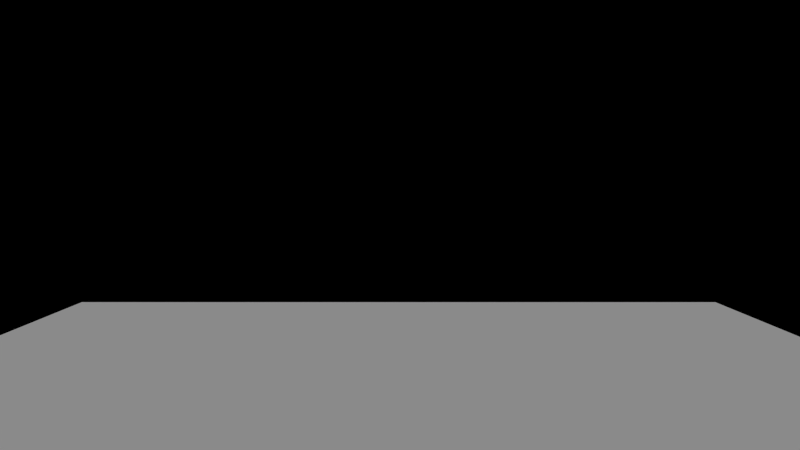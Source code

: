 # Source: character.blend  (saved by Blender 2.73.0; exported with 4.5.12 LTS)
import bpy
from mathutils import Matrix  # noqa: F401  (used for matrix-valued properties, if any)

bpy.ops.wm.read_factory_settings(use_empty=True)
scene = bpy.context.scene
scene.name = 'Scene'

# ---- collections
col_collection_1 = bpy.data.collections.new('Collection 1'); scene.collection.children.link(col_collection_1)
col_collection_2 = bpy.data.collections.new('Collection 2'); scene.collection.children.link(col_collection_2)
col_collection_11 = bpy.data.collections.new('Collection 11'); scene.collection.children.link(col_collection_11)
col_collection_12 = bpy.data.collections.new('Collection 12'); scene.collection.children.link(col_collection_12)
col_monitor = bpy.data.collections.new('monitor')  # instanced only; not linked into the scene
col_clu = bpy.data.collections.new('clu')  # instanced only; not linked into the scene

# ---- materials (node trees are filled in below, after node groups)
mat_material = bpy.data.materials.new('Material')
mat_material.alpha_threshold = 0.0
mat_material.use_transparent_shadow = False
mat_material.roughness = 0.5
mat_material.line_color = (0.0, 0.0, 0.0, 1.0)

# ---- material node trees

# ---- world
world_world = bpy.data.worlds.new('World'); scene.world = world_world
world_world.color = (0.0, 0.0, 0.0)
world_world.use_sun_shadow = False
world_world.sun_shadow_jitter_overblur = 0.0
world_world.cycles.sampling_method = 'MANUAL'
world_world.cycles.sample_map_resolution = 256

# ---- cameras
cam_camera_000 = bpy.data.cameras.new('Camera.000')
cam_camera_000.clip_start = 0.05
cam_camera_000.clip_end = 3e+04
cam_camera_000.lens = 35.0
cam_camera_000.sensor_width = 68.0
cam_camera_000.sensor_height = 18.0
cam_camera_000.dof.focus_distance = 0.0
cam_camera_000.dof.aperture_fstop = 128.0
cam_camera_001 = bpy.data.cameras.new('Camera.001')
cam_camera_001.clip_start = 0.25
cam_camera_001.clip_end = 3e+04
cam_camera_001.lens = 25.0
cam_camera_001.sensor_width = 45.0
cam_camera_001.sensor_height = 18.0
cam_camera_001.dof.focus_distance = 0.0
cam_camera_001.dof.aperture_fstop = 128.0
cam_camera = bpy.data.cameras.new('Camera')
cam_camera.clip_end = 100.0
cam_camera.lens = 35.0
cam_camera.sensor_width = 32.0
cam_camera.sensor_height = 18.0
cam_camera.display_size = 2.0
cam_camera.dof.focus_distance = 0.0
cam_camera.dof.aperture_fstop = 128.0

# ---- lights
light_sun_001 = bpy.data.lights.new('Sun.001', 'SUN')
light_sun_001.transmission_factor = 0.0
light_sun_001.angle = 0.1993
light_sun_001.energy = 1.0
light_sun_001.shadow_buffer_clip_start = 0.5
light_sun_001.shadow_soft_size = 0.1
light_sun_001.shadow_cascade_max_distance = 1000.0
light_sun_001.cycles.use_multiple_importance_sampling = False

# ---- meshes
me_cube_001 = bpy.data.meshes.new('Cube.001')
me_cube_001.from_pydata([(-0.061, -0.06022, -0.00233), (-0.061, 0.06022, -0.00233), (0.061, 0.06022, -0.00233), (0.061, -0.06022, -0.00233), (-0.222, -0.07619, 0.3822), (-0.222, 0.2191, 0.3822), (0.222, 0.2191, 0.3822), (0.222, -0.07619, 0.3822), (-0.222, -0.07619, 0.1355), (-0.222, 0.2191, 0.1355), (0.222, 0.2191, 0.1355), (0.222, -0.07619, 0.1355)], [], [(8, 9, 1, 0), (9, 10, 2, 1), (10, 11, 3, 2), (11, 8, 0, 3), (0, 1, 2, 3), (7, 6, 5, 4), (4, 5, 9, 8), (5, 6, 10, 9), (6, 7, 11, 10), (7, 4, 8, 11)])
me_cube_001.materials.append(mat_material)
me_cube_001.use_remesh_preserve_volume = False
me_cube_001.use_remesh_preserve_attributes = False
me_cube_001.use_mirror_vertex_groups = False
me_cube_001.update()
me_cube_003 = bpy.data.meshes.new('Cube.003')
me_cube_003.from_pydata([(-0.3139, -0.3139, -0.9294), (-0.3139, 0.3139, -0.9294), (0.3139, 0.3139, -0.9294), (0.3139, -0.3139, -0.9294), (-0.3139, -0.3139, 0.9294), (-0.3139, 0.3139, 0.9294), (0.3139, 0.3139, 0.9294), (0.3139, -0.3139, 0.9294)], [], [(4, 5, 1, 0), (5, 6, 2, 1), (6, 7, 3, 2), (7, 4, 0, 3), (0, 1, 2, 3), (7, 6, 5, 4)])
me_cube_003.use_remesh_preserve_volume = False
me_cube_003.use_remesh_preserve_attributes = False
me_cube_003.use_mirror_vertex_groups = False
me_cube_003.update()
me_plane_001 = bpy.data.meshes.new('Plane.001')
me_plane_001.from_pydata([(-1.0, -1.0, 0.0), (1.0, -1.0, 0.0), (-1.0, 1.0, 0.0), (1.0, 1.0, 0.0)], [], [(0, 1, 3, 2)])
me_plane_001.use_remesh_preserve_volume = False
me_plane_001.use_remesh_preserve_attributes = False
me_plane_001.use_mirror_vertex_groups = False
me_plane_001.update()

# ---- objects
ob_monitor = bpy.data.objects.new('monitor', None)
ob_clu = bpy.data.objects.new('clu', None)
ob_player_collision = bpy.data.objects.new('player collision', me_cube_001)
ob_jump_box_013 = bpy.data.objects.new('jump box.013', None)
ob_jump_box_012 = bpy.data.objects.new('jump box.012', None)
ob_jump_box_011 = bpy.data.objects.new('jump box.011', None)
ob_jump_box_010 = bpy.data.objects.new('jump box.010', None)
ob_jump_box_009 = bpy.data.objects.new('jump box.009', None)
ob_jump_box_008 = bpy.data.objects.new('jump box.008', None)
ob_jump_box_007 = bpy.data.objects.new('jump box.007', None)
ob_jump_box_006 = bpy.data.objects.new('jump box.006', None)
ob_jump_box_005 = bpy.data.objects.new('jump box.005', None)
ob_jump_box_004 = bpy.data.objects.new('jump box.004', None)
ob_jump_box_003 = bpy.data.objects.new('jump box.003', None)
ob_jump_box_002 = bpy.data.objects.new('jump box.002', None)
ob_jump_box_001 = bpy.data.objects.new('jump box.001', None)
ob_head = bpy.data.objects.new('head', None)
ob_camera_fps = bpy.data.objects.new('camera FPS', cam_camera_000)
ob_empty = bpy.data.objects.new('Empty', None)
ob_camera_tps = bpy.data.objects.new('camera TPS', cam_camera_001)
ob_jump_box = bpy.data.objects.new('jump box', None)
ob_character_spawn = bpy.data.objects.new('character spawn', me_cube_003)
ob_plane = bpy.data.objects.new('Plane', me_plane_001)
ob_sun = bpy.data.objects.new('Sun', light_sun_001)
ob_camera = bpy.data.objects.new('Camera', cam_camera)

# ---- transforms, parenting, visibility, modifiers, constraints
ob_monitor.location = (1.127, 4.014, -0.1188)
ob_monitor.empty_image_offset = (0.0, 0.0)
ob_monitor.show_instancer_for_render = False
ob_monitor.instance_type = 'COLLECTION'
ob_monitor.lineart.crease_threshold = 0.0
ob_clu.location = (0.2227, 4.014, -0.1188)
ob_clu.empty_image_offset = (0.0, 0.0)
ob_clu.show_instancer_for_render = False
ob_clu.instance_type = 'COLLECTION'
ob_clu.lineart.crease_threshold = 0.0
ob_player_collision.location = (0.0, 0.0, 0.04801)
ob_player_collision.hide_render = True
ob_player_collision.display_type = 'WIRE'
ob_player_collision.lineart.crease_threshold = 0.0
ob_jump_box_013.parent = ob_player_collision
ob_jump_box_013.matrix_parent_inverse = Matrix(((1.0, 0.0, 0.0, -0.0), (0.0, 1.0, 0.0, -0.0), (0.0, 0.0, 1.0, -1.06), (0.0, 0.0, 0.0, 1.0)))
ob_jump_box_013.location = (0.0, 0.4778, 3.121)
ob_jump_box_013.scale = (0.1555, 0.1555, 0.2384)
ob_jump_box_013.empty_image_offset = (0.0, 0.0)
ob_jump_box_013.lineart.crease_threshold = 0.0
ob_jump_box_012.parent = ob_player_collision
ob_jump_box_012.matrix_parent_inverse = Matrix(((1.0, 0.0, 0.0, -0.0), (0.0, 1.0, 0.0, -0.0), (0.0, 0.0, 1.0, -1.06), (0.0, 0.0, 0.0, 1.0)))
ob_jump_box_012.location = (-0.5478, 0.0, 2.378)
ob_jump_box_012.scale = (0.1555, 0.1555, 0.3806)
ob_jump_box_012.empty_image_offset = (0.0, 0.0)
ob_jump_box_012.lineart.crease_threshold = 0.0
ob_jump_box_011.parent = ob_player_collision
ob_jump_box_011.matrix_parent_inverse = Matrix(((1.0, 0.0, 0.0, -0.0), (0.0, 1.0, 0.0, -0.0), (0.0, 0.0, 1.0, -1.06), (0.0, 0.0, 0.0, 1.0)))
ob_jump_box_011.location = (0.5451, 0.0, 2.378)
ob_jump_box_011.scale = (0.1555, 0.1555, 0.3806)
ob_jump_box_011.empty_image_offset = (0.0, 0.0)
ob_jump_box_011.lineart.crease_threshold = 0.0
ob_jump_box_010.parent = ob_player_collision
ob_jump_box_010.matrix_parent_inverse = Matrix(((1.0, 0.0, 0.0, -0.0), (0.0, 1.0, 0.0, -0.0), (0.0, 0.0, 1.0, -1.06), (0.0, 0.0, 0.0, 1.0)))
ob_jump_box_010.location = (0.0, -0.5473, 2.378)
ob_jump_box_010.scale = (0.1555, 0.1555, 0.3806)
ob_jump_box_010.empty_image_offset = (0.0, 0.0)
ob_jump_box_010.lineart.crease_threshold = 0.0
ob_jump_box_009.parent = ob_player_collision
ob_jump_box_009.matrix_parent_inverse = Matrix(((1.0, 0.0, 0.0, -0.0), (0.0, 1.0, 0.0, -0.0), (0.0, 0.0, 1.0, -1.06), (0.0, 0.0, 0.0, 1.0)))
ob_jump_box_009.location = (0.0, 0.5403, 2.378)
ob_jump_box_009.scale = (0.1555, 0.1555, 0.3806)
ob_jump_box_009.empty_image_offset = (0.0, 0.0)
ob_jump_box_009.lineart.crease_threshold = 0.0
ob_jump_box_008.parent = ob_player_collision
ob_jump_box_008.matrix_parent_inverse = Matrix(((1.0, 0.0, 0.0, -0.0), (0.0, 1.0, 0.0, -0.0), (0.0, 0.0, 1.0, -1.06), (0.0, 0.0, 0.0, 1.0)))
ob_jump_box_008.location = (0.0, 0.5403, 1.569)
ob_jump_box_008.scale = (0.1555, 0.1555, 0.3346)
ob_jump_box_008.empty_image_offset = (0.0, 0.0)
ob_jump_box_008.lineart.crease_threshold = 0.0
ob_jump_box_007.parent = ob_player_collision
ob_jump_box_007.matrix_parent_inverse = Matrix(((1.0, 0.0, 0.0, -0.0), (0.0, 1.0, 0.0, -0.0), (0.0, 0.0, 1.0, -1.06), (0.0, 0.0, 0.0, 1.0)))
ob_jump_box_007.location = (0.0, -0.5473, 1.569)
ob_jump_box_007.scale = (0.1555, 0.1555, 0.3346)
ob_jump_box_007.empty_image_offset = (0.0, 0.0)
ob_jump_box_007.lineart.crease_threshold = 0.0
ob_jump_box_006.parent = ob_player_collision
ob_jump_box_006.matrix_parent_inverse = Matrix(((1.0, 0.0, 0.0, -0.0), (0.0, 1.0, 0.0, -0.0), (0.0, 0.0, 1.0, -1.06), (0.0, 0.0, 0.0, 1.0)))
ob_jump_box_006.location = (0.5451, 0.0, 1.569)
ob_jump_box_006.scale = (0.1555, 0.1555, 0.3346)
ob_jump_box_006.empty_image_offset = (0.0, 0.0)
ob_jump_box_006.lineart.crease_threshold = 0.0
ob_jump_box_005.parent = ob_player_collision
ob_jump_box_005.matrix_parent_inverse = Matrix(((1.0, 0.0, 0.0, -0.0), (0.0, 1.0, 0.0, -0.0), (0.0, 0.0, 1.0, -1.06), (0.0, 0.0, 0.0, 1.0)))
ob_jump_box_005.location = (-0.5478, 0.0, 1.569)
ob_jump_box_005.scale = (0.1555, 0.1555, 0.3346)
ob_jump_box_005.empty_image_offset = (0.0, 0.0)
ob_jump_box_005.lineart.crease_threshold = 0.0
ob_jump_box_004.parent = ob_player_collision
ob_jump_box_004.matrix_parent_inverse = Matrix(((1.0, 0.0, 0.0, -0.0), (0.0, 1.0, 0.0, -0.0), (0.0, 0.0, 1.0, -1.06), (0.0, 0.0, 0.0, 1.0)))
ob_jump_box_004.location = (-0.5478, 0.0, 0.9016)
ob_jump_box_004.scale = (0.1555, 0.1555, 0.1188)
ob_jump_box_004.empty_image_offset = (0.0, 0.0)
ob_jump_box_004.lineart.crease_threshold = 0.0
ob_jump_box_003.parent = ob_player_collision
ob_jump_box_003.matrix_parent_inverse = Matrix(((1.0, 0.0, 0.0, -0.0), (0.0, 1.0, 0.0, -0.0), (0.0, 0.0, 1.0, -1.06), (0.0, 0.0, 0.0, 1.0)))
ob_jump_box_003.location = (0.5451, 0.0, 0.9016)
ob_jump_box_003.scale = (0.1555, 0.1555, 0.1188)
ob_jump_box_003.empty_image_offset = (0.0, 0.0)
ob_jump_box_003.lineart.crease_threshold = 0.0
ob_jump_box_002.parent = ob_player_collision
ob_jump_box_002.matrix_parent_inverse = Matrix(((1.0, 0.0, 0.0, -0.0), (0.0, 1.0, 0.0, -0.0), (0.0, 0.0, 1.0, -1.06), (0.0, 0.0, 0.0, 1.0)))
ob_jump_box_002.location = (0.0, -0.5473, 0.9016)
ob_jump_box_002.scale = (0.1555, 0.1555, 0.1188)
ob_jump_box_002.empty_image_offset = (0.0, 0.0)
ob_jump_box_002.lineart.crease_threshold = 0.0
ob_jump_box_001.parent = ob_player_collision
ob_jump_box_001.matrix_parent_inverse = Matrix(((1.0, 0.0, 0.0, -0.0), (0.0, 1.0, 0.0, -0.0), (0.0, 0.0, 1.0, -1.06), (0.0, 0.0, 0.0, 1.0)))
ob_jump_box_001.location = (0.0, 0.5403, 0.9016)
ob_jump_box_001.scale = (0.1555, 0.1555, 0.1188)
ob_jump_box_001.empty_image_offset = (0.0, 0.0)
ob_jump_box_001.lineart.crease_threshold = 0.0
ob_head.parent = ob_player_collision
ob_head.matrix_parent_inverse = Matrix(((1.0, 0.0, 0.0, -0.0), (0.0, 1.0, 0.0, -0.0), (0.0, 0.0, 1.0, -1.06), (0.0, 0.0, 0.0, 1.0)))
ob_head.location = (0.0, 0.05998, 2.631)
ob_head.rotation_euler = (0.0, -0.0, 1.571)
ob_head.empty_display_type = 'CIRCLE'
ob_head.empty_display_size = 0.3
ob_head.empty_image_offset = (0.0, 0.0)
ob_head.lineart.crease_threshold = 0.0
ob_camera_fps.parent = ob_head
ob_camera_fps.matrix_parent_inverse = Matrix(((-8.782e-07, 1.0, 0.0, -0.0), (-1.0, -8.782e-07, 0.0, -0.0), (0.0, 0.0, 1.0, -3.35), (0.0, 0.0, 0.0, 1.0)))
ob_camera_fps.location = (3.694e-07, 0.1622, 3.482)
ob_camera_fps.rotation_euler = (7.737, 1.329e-21, 5.053e-14)
ob_camera_fps.lineart.crease_threshold = 0.0
ob_empty.parent = ob_head
ob_empty.matrix_parent_inverse = Matrix(((-9.974e-07, 1.0, 0.0, -0.0), (-1.0, -9.974e-07, 0.0, -0.0), (0.0, 0.0, 1.0, -1.51), (0.0, 0.0, 0.0, 1.0)))
ob_empty.location = (0.0, 1.119, 1.574)
ob_empty.rotation_euler = (1.414, -0.0, 0.0)
ob_empty.scale = (0.3546, 0.5046, 0.874)
ob_empty.empty_display_size = 0.5
ob_empty.empty_image_offset = (0.0, 0.0)
ob_empty.hide_render = True
ob_empty.lineart.crease_threshold = 0.0
ob_camera_tps.parent = ob_head
ob_camera_tps.matrix_parent_inverse = Matrix(((-8.782e-07, 1.0, 0.0, -0.0), (-1.0, -8.782e-07, 0.0, -0.0), (0.0, 0.0, 1.0, -3.35), (0.0, 0.0, 0.0, 1.0)))
ob_camera_tps.location = (0.03077, -2.448, 3.878)
ob_camera_tps.rotation_euler = (7.737, 1.329e-21, 5.053e-14)
ob_camera_tps.scale = (1.695, 1.695, 1.695)
ob_camera_tps.lineart.crease_threshold = 0.0
ob_jump_box.parent = ob_player_collision
ob_jump_box.matrix_parent_inverse = Matrix(((1.0, 0.0, 0.0, -0.0), (0.0, 1.0, 0.0, -0.0), (0.0, 0.0, 1.0, -1.06), (0.0, 0.0, 0.0, 1.0)))
ob_jump_box.location = (0.0, 0.0, 0.9016)
ob_jump_box.scale = (0.1555, 0.1555, 0.1188)
ob_jump_box.empty_image_offset = (0.0, 0.0)
ob_jump_box.lineart.crease_threshold = 0.0
ob_character_spawn.location = (-0.0004364, 0.0, 0.929)
ob_character_spawn.hide_render = True
ob_character_spawn.display_type = 'WIRE'
ob_character_spawn.show_wire = True
ob_character_spawn.lineart.crease_threshold = 0.0
ob_plane.location = (0.0, 0.0, -0.5064)
ob_plane.scale = (6.542, 6.542, 6.542)
ob_plane.lineart.crease_threshold = 0.0
ob_sun.location = (0.0, 0.0, 5.216)
ob_sun.lineart.crease_threshold = 0.0
ob_camera.location = (-1.074, 1.503, 1.698)
ob_camera.rotation_euler = (1.453, -1.593e-14, 1.192e-07)
ob_camera.lineart.crease_threshold = 0.0
ob_monitor.instance_collection = col_monitor
ob_clu.instance_collection = col_clu

# ---- collection membership
col_collection_1.objects.link(ob_monitor)
col_collection_1.objects.link(ob_clu)
col_collection_1.objects.link(ob_player_collision)
col_collection_1.objects.link(ob_jump_box_013)
col_collection_1.objects.link(ob_jump_box_012)
col_collection_1.objects.link(ob_jump_box_011)
col_collection_1.objects.link(ob_jump_box_010)
col_collection_1.objects.link(ob_jump_box_009)
col_collection_1.objects.link(ob_jump_box_008)
col_collection_1.objects.link(ob_jump_box_007)
col_collection_1.objects.link(ob_jump_box_006)
col_collection_1.objects.link(ob_jump_box_005)
col_collection_1.objects.link(ob_jump_box_004)
col_collection_1.objects.link(ob_jump_box_003)
col_collection_1.objects.link(ob_jump_box_002)
col_collection_1.objects.link(ob_jump_box_001)
col_collection_1.objects.link(ob_head)
col_collection_1.objects.link(ob_camera_fps)
col_collection_1.objects.link(ob_empty)
col_collection_1.objects.link(ob_camera_tps)
col_collection_1.objects.link(ob_jump_box)
col_collection_2.objects.link(ob_monitor)
col_collection_2.objects.link(ob_clu)
col_collection_2.objects.link(ob_character_spawn)
col_collection_11.objects.link(ob_monitor)
col_collection_11.objects.link(ob_clu)
col_collection_11.objects.link(ob_plane)
col_collection_11.objects.link(ob_sun)
col_collection_12.objects.link(ob_camera)
col_collection_12.objects.link(ob_monitor)
col_collection_12.objects.link(ob_clu)

# ---- scene / render settings (as saved in the file)
scene.camera = ob_camera_tps
scene.frame_start = 1; scene.frame_end = 250; scene.frame_set(0)
scene.render.engine = 'BLENDER_EEVEE_NEXT'
scene.render.resolution_percentage = 50
scene.render.dither_intensity = 0.0
scene.cycles.use_denoising = False
scene.cycles.samples = 10
scene.cycles.sampling_pattern = 'TABULATED_SOBOL'
scene.cycles.light_sampling_threshold = 0.0
scene.cycles.use_adaptive_sampling = False
scene.cycles.use_light_tree = False
scene.cycles.blur_glossy = 0.0
scene.cycles.volume_bounces = 1
scene.cycles.pixel_filter_type = 'GAUSSIAN'
scene.cycles.sample_clamp_indirect = 0.0
scene.view_settings.view_transform = 'Standard'
bpy.context.view_layer.update()
